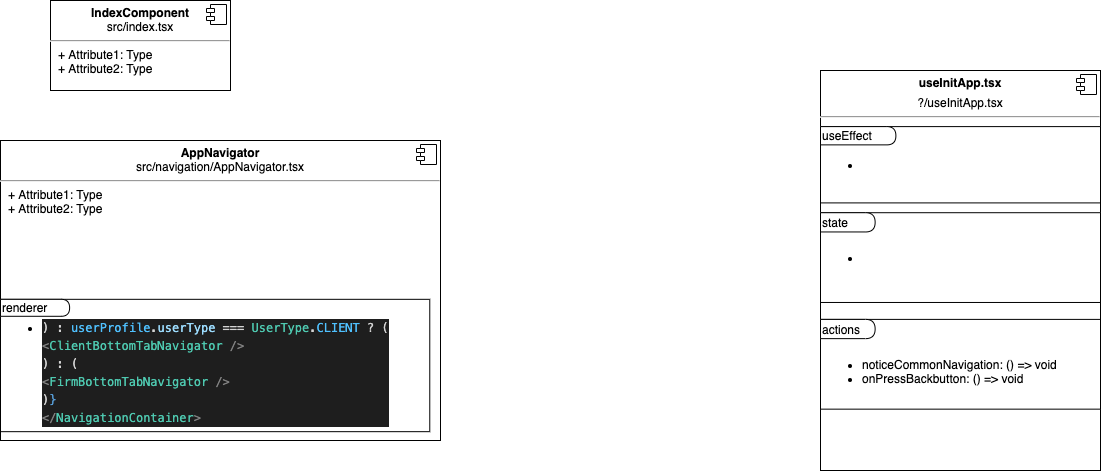

The diagram above was exported from draw.io. Its source (the exported page's mxGraphModel, read from the mxfile embedded in the PNG):
<mxGraphModel dx="1426" dy="736" grid="1" gridSize="10" guides="1" tooltips="1" connect="1" arrows="1" fold="1" page="1" pageScale="1" pageWidth="1169" pageHeight="827" math="0" shadow="0">
  <root>
    <mxCell id="0" />
    <mxCell id="1" parent="0" />
    <mxCell id="4sVyRijnK2yQnMYGcfhy-3" value="&lt;p style=&quot;margin: 0px ; margin-top: 6px ; text-align: center&quot;&gt;&lt;b&gt;IndexComponent&lt;/b&gt;&lt;br&gt;src/index.tsx&lt;/p&gt;&lt;hr&gt;&lt;p style=&quot;margin: 0px ; margin-left: 8px&quot;&gt;+ Attribute1: Type&lt;br&gt;+ Attribute2: Type&lt;/p&gt;" style="align=left;overflow=fill;html=1;dropTarget=0;" parent="1" vertex="1">
      <mxGeometry x="80" y="30" width="180" height="90" as="geometry" />
    </mxCell>
    <mxCell id="4sVyRijnK2yQnMYGcfhy-4" value="" style="shape=component;jettyWidth=8;jettyHeight=4;" parent="4sVyRijnK2yQnMYGcfhy-3" vertex="1">
      <mxGeometry x="1" width="20" height="20" relative="1" as="geometry">
        <mxPoint x="-24" y="4" as="offset" />
      </mxGeometry>
    </mxCell>
    <mxCell id="4sVyRijnK2yQnMYGcfhy-9" value="" style="group" parent="1" vertex="1" connectable="0">
      <mxGeometry x="850" y="100" width="280" height="400" as="geometry" />
    </mxCell>
    <mxCell id="4sVyRijnK2yQnMYGcfhy-10" value="&lt;p style=&quot;margin: 0px ; margin-top: 6px ; text-align: center&quot;&gt;&lt;b&gt;useInitApp.tsx&lt;/b&gt;&lt;/p&gt;&lt;p style=&quot;margin: 0px ; margin-top: 6px ; text-align: center&quot;&gt;?/useInitApp.tsx&lt;br&gt;&lt;/p&gt;&lt;hr&gt;&lt;p style=&quot;margin: 0px ; margin-left: 8px&quot;&gt;&lt;br&gt;&lt;/p&gt;" style="align=left;overflow=fill;html=1;dropTarget=0;" parent="4sVyRijnK2yQnMYGcfhy-9" vertex="1">
      <mxGeometry width="280" height="400" as="geometry" />
    </mxCell>
    <mxCell id="4sVyRijnK2yQnMYGcfhy-11" value="" style="shape=component;jettyWidth=8;jettyHeight=4;" parent="4sVyRijnK2yQnMYGcfhy-10" vertex="1">
      <mxGeometry x="1" width="20" height="20" relative="1" as="geometry">
        <mxPoint x="-24" y="4" as="offset" />
      </mxGeometry>
    </mxCell>
    <mxCell id="4sVyRijnK2yQnMYGcfhy-12" value="" style="group" parent="4sVyRijnK2yQnMYGcfhy-9" vertex="1" connectable="0">
      <mxGeometry y="56.103225806451604" width="280" height="85.83225806451613" as="geometry" />
    </mxCell>
    <mxCell id="4sVyRijnK2yQnMYGcfhy-13" value="&lt;ul&gt;&lt;li&gt;&lt;br&gt;&lt;/li&gt;&lt;/ul&gt;" style="rounded=0;whiteSpace=wrap;html=1;align=left;" parent="4sVyRijnK2yQnMYGcfhy-12" vertex="1">
      <mxGeometry width="280" height="76.29534050179211" as="geometry" />
    </mxCell>
    <mxCell id="4sVyRijnK2yQnMYGcfhy-14" value="useEffect" style="shape=delay;whiteSpace=wrap;html=1;align=left;" parent="4sVyRijnK2yQnMYGcfhy-12" vertex="1">
      <mxGeometry width="75.38461538461539" height="18.266905933890875" as="geometry" />
    </mxCell>
    <mxCell id="4sVyRijnK2yQnMYGcfhy-18" value="" style="group" parent="4sVyRijnK2yQnMYGcfhy-9" vertex="1" connectable="0">
      <mxGeometry y="142.2146672900109" width="280" height="115.56802244039272" as="geometry" />
    </mxCell>
    <mxCell id="4sVyRijnK2yQnMYGcfhy-19" value="&lt;ul&gt;&lt;li&gt;&lt;br&gt;&lt;/li&gt;&lt;/ul&gt;" style="rounded=0;whiteSpace=wrap;html=1;align=left;" parent="4sVyRijnK2yQnMYGcfhy-18" vertex="1">
      <mxGeometry width="280" height="89.76157082748949" as="geometry" />
    </mxCell>
    <mxCell id="4sVyRijnK2yQnMYGcfhy-20" value="state" style="shape=delay;whiteSpace=wrap;html=1;align=left;" parent="4sVyRijnK2yQnMYGcfhy-18" vertex="1">
      <mxGeometry width="54.63414634146341" height="19.234622320176317" as="geometry" />
    </mxCell>
    <mxCell id="4sVyRijnK2yQnMYGcfhy-21" value="" style="group" parent="4sVyRijnK2yQnMYGcfhy-9" vertex="1" connectable="0">
      <mxGeometry y="248.89223001402527" width="280" height="89.76157082748949" as="geometry" />
    </mxCell>
    <mxCell id="4sVyRijnK2yQnMYGcfhy-22" value="&lt;div&gt;&lt;br&gt;&lt;/div&gt;&lt;ul&gt;&lt;li&gt;noticeCommonNavigation: () =&amp;gt; void&lt;/li&gt;&lt;li&gt;onPressBackbutton: () =&amp;gt; void&lt;/li&gt;&lt;/ul&gt;" style="rounded=0;whiteSpace=wrap;html=1;align=left;" parent="4sVyRijnK2yQnMYGcfhy-21" vertex="1">
      <mxGeometry width="280" height="89.76157082748949" as="geometry" />
    </mxCell>
    <mxCell id="4sVyRijnK2yQnMYGcfhy-23" value="actions" style="shape=delay;whiteSpace=wrap;html=1;align=left;" parent="4sVyRijnK2yQnMYGcfhy-21" vertex="1">
      <mxGeometry width="54.63414634146341" height="19.234622320176317" as="geometry" />
    </mxCell>
    <mxCell id="4sVyRijnK2yQnMYGcfhy-27" value="" style="group" parent="1" vertex="1" connectable="0">
      <mxGeometry x="30" y="170" width="440" height="300" as="geometry" />
    </mxCell>
    <mxCell id="4sVyRijnK2yQnMYGcfhy-5" value="&lt;p style=&quot;margin: 0px ; margin-top: 6px ; text-align: center&quot;&gt;&lt;b&gt;AppNavigator&lt;/b&gt;&lt;br&gt;src/navigation/AppNavigator.tsx&lt;/p&gt;&lt;hr&gt;&lt;p style=&quot;margin: 0px ; margin-left: 8px&quot;&gt;+ Attribute1: Type&lt;br&gt;+ Attribute2: Type&lt;/p&gt;" style="align=left;overflow=fill;html=1;dropTarget=0;" parent="4sVyRijnK2yQnMYGcfhy-27" vertex="1">
      <mxGeometry width="440" height="300" as="geometry" />
    </mxCell>
    <mxCell id="4sVyRijnK2yQnMYGcfhy-6" value="" style="shape=component;jettyWidth=8;jettyHeight=4;" parent="4sVyRijnK2yQnMYGcfhy-5" vertex="1">
      <mxGeometry x="1" width="20" height="20" relative="1" as="geometry">
        <mxPoint x="-24" y="4" as="offset" />
      </mxGeometry>
    </mxCell>
    <mxCell id="4sVyRijnK2yQnMYGcfhy-24" value="" style="group" parent="4sVyRijnK2yQnMYGcfhy-27" vertex="1" connectable="0">
      <mxGeometry y="158.8235294117647" width="429.2682926829268" height="132.35294117647058" as="geometry" />
    </mxCell>
    <mxCell id="4sVyRijnK2yQnMYGcfhy-25" value="&lt;div&gt;&lt;br&gt;&lt;/div&gt;&lt;ul&gt;&lt;li&gt;&lt;div style=&quot;color: rgb(212 , 212 , 212) ; background-color: rgb(30 , 30 , 30) ; font-family: &amp;#34;menlo&amp;#34; , &amp;#34;monaco&amp;#34; , &amp;#34;courier new&amp;#34; , monospace ; line-height: 18px&quot;&gt;&lt;div&gt;) : &lt;span style=&quot;color: #4fc1ff&quot;&gt;userProfile&lt;/span&gt;.&lt;span style=&quot;color: #9cdcfe&quot;&gt;userType&lt;/span&gt; === &lt;span style=&quot;color: #4ec9b0&quot;&gt;UserType&lt;/span&gt;.&lt;span style=&quot;color: #4fc1ff&quot;&gt;CLIENT&lt;/span&gt; ? (&lt;/div&gt;&lt;div&gt;        &lt;span style=&quot;color: #808080&quot;&gt;&amp;lt;&lt;/span&gt;&lt;span style=&quot;color: #4ec9b0&quot;&gt;ClientBottomTabNavigator&lt;/span&gt; &lt;span style=&quot;color: #808080&quot;&gt;/&amp;gt;&lt;/span&gt;&lt;/div&gt;&lt;div&gt;      ) : (&lt;/div&gt;&lt;div&gt;        &lt;span style=&quot;color: #808080&quot;&gt;&amp;lt;&lt;/span&gt;&lt;span style=&quot;color: #4ec9b0&quot;&gt;FirmBottomTabNavigator&lt;/span&gt; &lt;span style=&quot;color: #808080&quot;&gt;/&amp;gt;&lt;/span&gt;&lt;/div&gt;&lt;div&gt;      )&lt;span style=&quot;color: #569cd6&quot;&gt;}&lt;/span&gt;&lt;/div&gt;&lt;div&gt;    &lt;span style=&quot;color: #808080&quot;&gt;&amp;lt;/&lt;/span&gt;&lt;span style=&quot;color: #4ec9b0&quot;&gt;NavigationContainer&lt;/span&gt;&lt;span style=&quot;color: #808080&quot;&gt;&amp;gt;&lt;/span&gt;&lt;/div&gt;&lt;/div&gt;&lt;/li&gt;&lt;/ul&gt;" style="rounded=0;whiteSpace=wrap;html=1;align=left;" parent="4sVyRijnK2yQnMYGcfhy-24" vertex="1">
      <mxGeometry width="429.2682926829268" height="132.35294117647058" as="geometry" />
    </mxCell>
    <mxCell id="4sVyRijnK2yQnMYGcfhy-26" value="renderer" style="shape=delay;whiteSpace=wrap;html=1;align=left;" parent="4sVyRijnK2yQnMYGcfhy-24" vertex="1">
      <mxGeometry width="69.10172516359309" height="16.971428571428568" as="geometry" />
    </mxCell>
  </root>
</mxGraphModel>